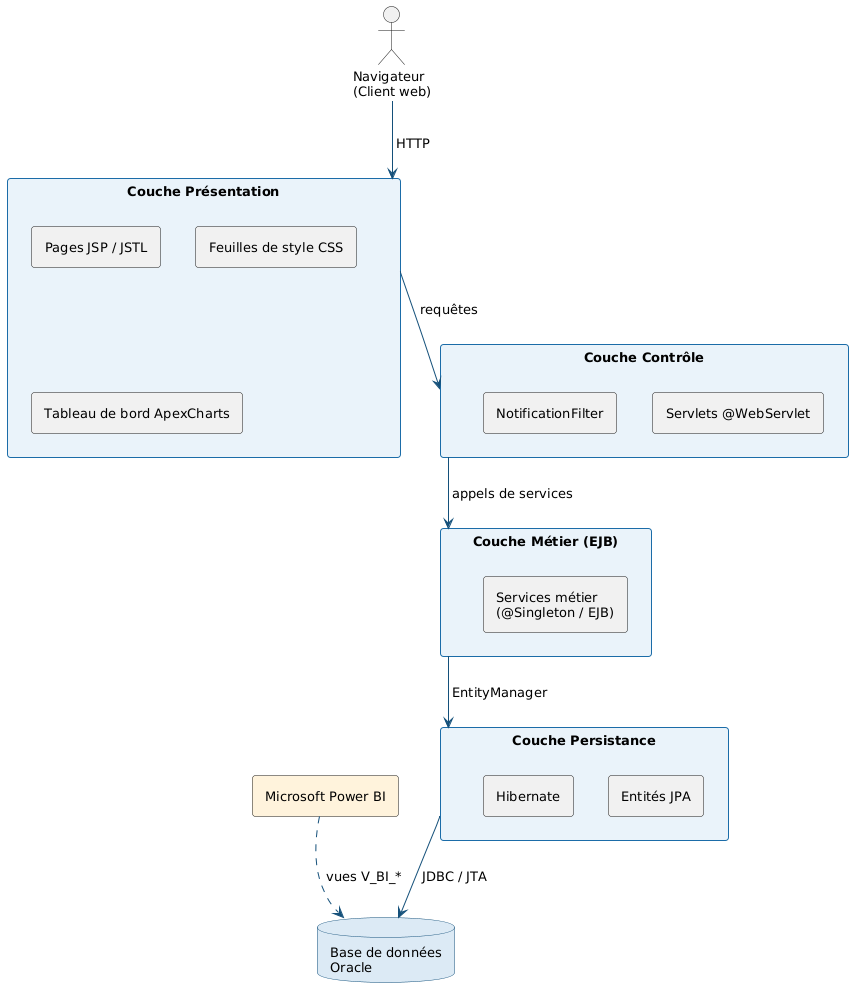

The diagram above was rendered by PlantUML. Its source (embedded in the PNG):
@startuml

skinparam shadowing false
skinparam DefaultFontName Arial
skinparam DefaultFontSize 13
skinparam ArrowColor #14507A
skinparam roundCorner 6
skinparam Padding 3

skinparam componentStyle rectangle
skinparam rectangle {
  BorderColor #1B6CA8
  BackgroundColor #EAF3FA
}
skinparam databaseBackgroundColor #DCEAF5
skinparam databaseBorderColor #14507A

actor "Navigateur\n(Client web)" as USER

rectangle "Couche Présentation" as L1 {
  [Pages JSP / JSTL]
  [Feuilles de style CSS]
  [Tableau de bord ApexCharts]
}
rectangle "Couche Contrôle" as L2 {
  [Servlets @WebServlet]
  [NotificationFilter]
}
rectangle "Couche Métier (EJB)" as L3 {
  [Services métier\n(@Singleton / EJB)]
}
rectangle "Couche Persistance" as L4 {
  [Entités JPA]
  [Hibernate]
}
database "Base de données\nOracle" as DB
[Microsoft Power BI] as PBI #FFF3DC

USER --> L1 : HTTP
L1 --> L2 : requêtes
L2 --> L3 : appels de services
L3 --> L4 : EntityManager
L4 --> DB : JDBC / JTA
PBI ..> DB : vues V_BI_*
@enduml